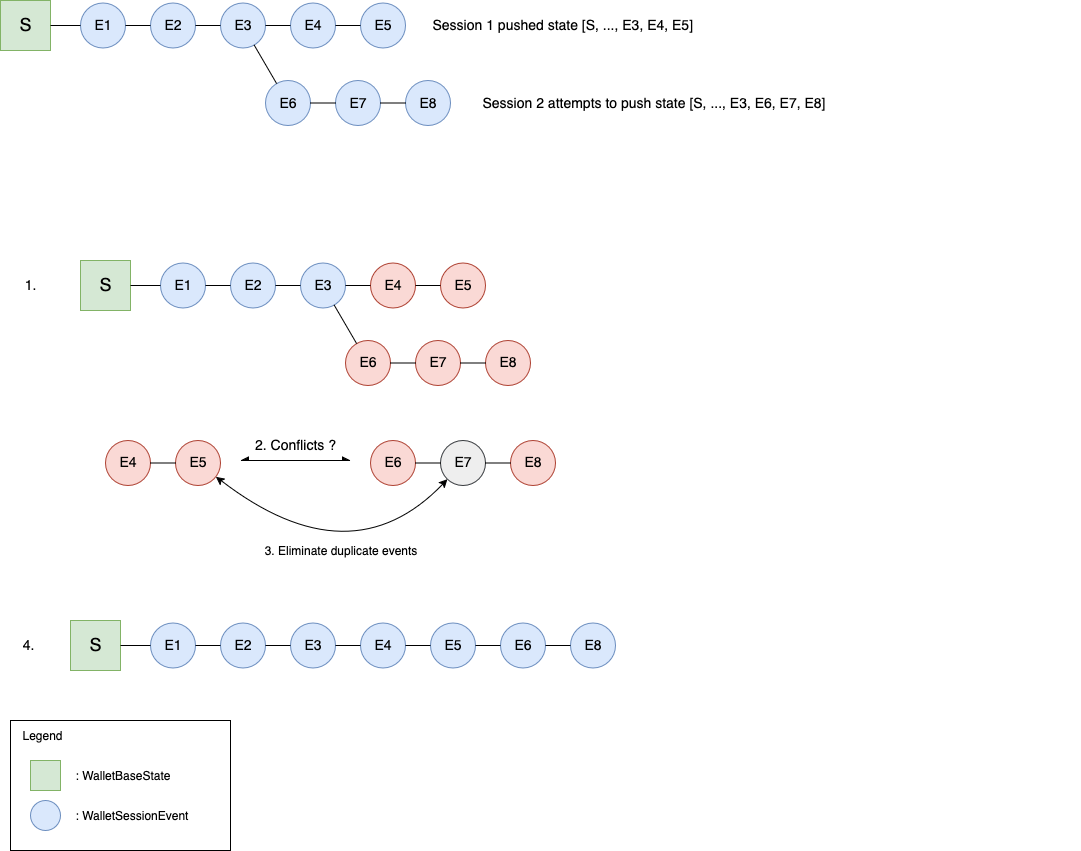

The diagram above was exported from draw.io. Its source (the exported page's mxGraphModel, read from the mxfile embedded in the PNG):
<mxGraphModel dx="1706" dy="894" grid="1" gridSize="10" guides="1" tooltips="1" connect="1" arrows="1" fold="1" page="1" pageScale="1" pageWidth="850" pageHeight="1100" math="0" shadow="0">
  <root>
    <mxCell id="0" />
    <mxCell id="1" parent="0" />
    <mxCell id="L-AfYSJtha8Xa6QFzumK-1" value="&lt;font style=&quot;font-size: 18px;&quot;&gt;S&lt;/font&gt;" style="whiteSpace=wrap;html=1;aspect=fixed;fillColor=#d5e8d4;strokeColor=#82b366;" vertex="1" parent="1">
      <mxGeometry x="140" y="180" width="50" height="50" as="geometry" />
    </mxCell>
    <mxCell id="L-AfYSJtha8Xa6QFzumK-2" value="&lt;font style=&quot;font-size: 14px;&quot;&gt;E1&lt;/font&gt;" style="ellipse;whiteSpace=wrap;html=1;aspect=fixed;fillColor=#dae8fc;strokeColor=#6c8ebf;" vertex="1" parent="1">
      <mxGeometry x="220" y="182.5" width="45" height="45" as="geometry" />
    </mxCell>
    <mxCell id="L-AfYSJtha8Xa6QFzumK-3" value="" style="endArrow=none;html=1;rounded=0;" edge="1" parent="1" source="L-AfYSJtha8Xa6QFzumK-1" target="L-AfYSJtha8Xa6QFzumK-2">
      <mxGeometry width="50" height="50" relative="1" as="geometry">
        <mxPoint x="410" y="370" as="sourcePoint" />
        <mxPoint x="460" y="320" as="targetPoint" />
      </mxGeometry>
    </mxCell>
    <mxCell id="L-AfYSJtha8Xa6QFzumK-4" value="&lt;font style=&quot;font-size: 14px;&quot;&gt;E2&lt;/font&gt;" style="ellipse;whiteSpace=wrap;html=1;aspect=fixed;fillColor=#dae8fc;strokeColor=#6c8ebf;" vertex="1" parent="1">
      <mxGeometry x="290" y="182.5" width="45" height="45" as="geometry" />
    </mxCell>
    <mxCell id="L-AfYSJtha8Xa6QFzumK-5" value="" style="endArrow=none;html=1;rounded=0;" edge="1" parent="1" source="L-AfYSJtha8Xa6QFzumK-2" target="L-AfYSJtha8Xa6QFzumK-4">
      <mxGeometry width="50" height="50" relative="1" as="geometry">
        <mxPoint x="410" y="370" as="sourcePoint" />
        <mxPoint x="460" y="320" as="targetPoint" />
      </mxGeometry>
    </mxCell>
    <mxCell id="L-AfYSJtha8Xa6QFzumK-6" value="&lt;font style=&quot;font-size: 14px;&quot;&gt;E3&lt;/font&gt;" style="ellipse;whiteSpace=wrap;html=1;aspect=fixed;fillColor=#dae8fc;strokeColor=#6c8ebf;" vertex="1" parent="1">
      <mxGeometry x="360" y="182.5" width="45" height="45" as="geometry" />
    </mxCell>
    <mxCell id="L-AfYSJtha8Xa6QFzumK-7" value="" style="endArrow=none;html=1;rounded=0;" edge="1" parent="1" source="L-AfYSJtha8Xa6QFzumK-4" target="L-AfYSJtha8Xa6QFzumK-6">
      <mxGeometry width="50" height="50" relative="1" as="geometry">
        <mxPoint x="410" y="370" as="sourcePoint" />
        <mxPoint x="460" y="320" as="targetPoint" />
      </mxGeometry>
    </mxCell>
    <mxCell id="L-AfYSJtha8Xa6QFzumK-8" value="&lt;font style=&quot;font-size: 14px;&quot;&gt;E4&lt;/font&gt;" style="ellipse;whiteSpace=wrap;html=1;aspect=fixed;fillColor=#dae8fc;strokeColor=#6c8ebf;" vertex="1" parent="1">
      <mxGeometry x="430" y="182.5" width="45" height="45" as="geometry" />
    </mxCell>
    <mxCell id="L-AfYSJtha8Xa6QFzumK-9" value="" style="endArrow=none;html=1;rounded=0;" edge="1" parent="1" source="L-AfYSJtha8Xa6QFzumK-6" target="L-AfYSJtha8Xa6QFzumK-8">
      <mxGeometry width="50" height="50" relative="1" as="geometry">
        <mxPoint x="400" y="320" as="sourcePoint" />
        <mxPoint x="450" y="270" as="targetPoint" />
      </mxGeometry>
    </mxCell>
    <mxCell id="L-AfYSJtha8Xa6QFzumK-10" value="&lt;font style=&quot;font-size: 14px;&quot;&gt;E5&lt;/font&gt;" style="ellipse;whiteSpace=wrap;html=1;aspect=fixed;fillColor=#dae8fc;strokeColor=#6c8ebf;" vertex="1" parent="1">
      <mxGeometry x="500" y="182.5" width="45" height="45" as="geometry" />
    </mxCell>
    <mxCell id="L-AfYSJtha8Xa6QFzumK-11" value="" style="endArrow=none;html=1;rounded=0;startSize=6;" edge="1" parent="1" source="L-AfYSJtha8Xa6QFzumK-8" target="L-AfYSJtha8Xa6QFzumK-10">
      <mxGeometry width="50" height="50" relative="1" as="geometry">
        <mxPoint x="400" y="320" as="sourcePoint" />
        <mxPoint x="450" y="270" as="targetPoint" />
      </mxGeometry>
    </mxCell>
    <mxCell id="L-AfYSJtha8Xa6QFzumK-12" value="&lt;font style=&quot;font-size: 14px;&quot;&gt;E6&lt;/font&gt;" style="ellipse;whiteSpace=wrap;html=1;aspect=fixed;fillColor=#dae8fc;strokeColor=#6c8ebf;" vertex="1" parent="1">
      <mxGeometry x="405" y="260" width="45" height="45" as="geometry" />
    </mxCell>
    <mxCell id="L-AfYSJtha8Xa6QFzumK-13" value="" style="endArrow=none;html=1;rounded=0;" edge="1" parent="1" source="L-AfYSJtha8Xa6QFzumK-6" target="L-AfYSJtha8Xa6QFzumK-12">
      <mxGeometry width="50" height="50" relative="1" as="geometry">
        <mxPoint x="400" y="320" as="sourcePoint" />
        <mxPoint x="450" y="270" as="targetPoint" />
      </mxGeometry>
    </mxCell>
    <mxCell id="L-AfYSJtha8Xa6QFzumK-14" value="&lt;font style=&quot;font-size: 14px;&quot;&gt;E7&lt;/font&gt;" style="ellipse;whiteSpace=wrap;html=1;aspect=fixed;fillColor=#dae8fc;strokeColor=#6c8ebf;" vertex="1" parent="1">
      <mxGeometry x="475" y="260" width="45" height="45" as="geometry" />
    </mxCell>
    <mxCell id="L-AfYSJtha8Xa6QFzumK-15" value="&lt;font style=&quot;font-size: 14px;&quot;&gt;E8&lt;/font&gt;" style="ellipse;whiteSpace=wrap;html=1;aspect=fixed;fillColor=#dae8fc;strokeColor=#6c8ebf;" vertex="1" parent="1">
      <mxGeometry x="545" y="260" width="45" height="45" as="geometry" />
    </mxCell>
    <mxCell id="L-AfYSJtha8Xa6QFzumK-16" value="" style="endArrow=none;html=1;rounded=0;" edge="1" parent="1" source="L-AfYSJtha8Xa6QFzumK-12" target="L-AfYSJtha8Xa6QFzumK-14">
      <mxGeometry width="50" height="50" relative="1" as="geometry">
        <mxPoint x="400" y="240" as="sourcePoint" />
        <mxPoint x="422" y="279" as="targetPoint" />
      </mxGeometry>
    </mxCell>
    <mxCell id="L-AfYSJtha8Xa6QFzumK-17" value="" style="endArrow=none;html=1;rounded=0;" edge="1" parent="1" source="L-AfYSJtha8Xa6QFzumK-14" target="L-AfYSJtha8Xa6QFzumK-15">
      <mxGeometry width="50" height="50" relative="1" as="geometry">
        <mxPoint x="460" y="280" as="sourcePoint" />
        <mxPoint x="485" y="280" as="targetPoint" />
      </mxGeometry>
    </mxCell>
    <mxCell id="L-AfYSJtha8Xa6QFzumK-18" value="&lt;div align=&quot;left&quot;&gt;&lt;font style=&quot;font-size: 14px;&quot;&gt;Session 1 pushed state [S, ..., E3, E4, E5]&lt;/font&gt;&lt;/div&gt;" style="text;html=1;align=left;verticalAlign=middle;whiteSpace=wrap;rounded=0;" vertex="1" parent="1">
      <mxGeometry x="570" y="190" width="600" height="30" as="geometry" />
    </mxCell>
    <mxCell id="L-AfYSJtha8Xa6QFzumK-19" value="&lt;div align=&quot;left&quot;&gt;&lt;font style=&quot;font-size: 14px;&quot;&gt;Session 2 attempts to push state [S, ..., E3, E6, E7, E8]&lt;/font&gt;&lt;/div&gt;" style="text;html=1;align=left;verticalAlign=middle;whiteSpace=wrap;rounded=0;" vertex="1" parent="1">
      <mxGeometry x="620" y="267.5" width="600" height="30" as="geometry" />
    </mxCell>
    <mxCell id="L-AfYSJtha8Xa6QFzumK-21" value="&lt;font style=&quot;font-size: 18px;&quot;&gt;S&lt;/font&gt;" style="whiteSpace=wrap;html=1;aspect=fixed;fillColor=#d5e8d4;strokeColor=#82b366;" vertex="1" parent="1">
      <mxGeometry x="220" y="440" width="50" height="50" as="geometry" />
    </mxCell>
    <mxCell id="L-AfYSJtha8Xa6QFzumK-22" value="&lt;font style=&quot;font-size: 14px;&quot;&gt;E1&lt;/font&gt;" style="ellipse;whiteSpace=wrap;html=1;aspect=fixed;fillColor=#dae8fc;strokeColor=#6c8ebf;" vertex="1" parent="1">
      <mxGeometry x="300" y="442.5" width="45" height="45" as="geometry" />
    </mxCell>
    <mxCell id="L-AfYSJtha8Xa6QFzumK-23" value="" style="endArrow=none;html=1;rounded=0;" edge="1" parent="1" source="L-AfYSJtha8Xa6QFzumK-21" target="L-AfYSJtha8Xa6QFzumK-22">
      <mxGeometry width="50" height="50" relative="1" as="geometry">
        <mxPoint x="490" y="630" as="sourcePoint" />
        <mxPoint x="540" y="580" as="targetPoint" />
      </mxGeometry>
    </mxCell>
    <mxCell id="L-AfYSJtha8Xa6QFzumK-24" value="&lt;font style=&quot;font-size: 14px;&quot;&gt;E2&lt;/font&gt;" style="ellipse;whiteSpace=wrap;html=1;aspect=fixed;fillColor=#dae8fc;strokeColor=#6c8ebf;" vertex="1" parent="1">
      <mxGeometry x="370" y="442.5" width="45" height="45" as="geometry" />
    </mxCell>
    <mxCell id="L-AfYSJtha8Xa6QFzumK-25" value="" style="endArrow=none;html=1;rounded=0;" edge="1" parent="1" source="L-AfYSJtha8Xa6QFzumK-22" target="L-AfYSJtha8Xa6QFzumK-24">
      <mxGeometry width="50" height="50" relative="1" as="geometry">
        <mxPoint x="490" y="630" as="sourcePoint" />
        <mxPoint x="540" y="580" as="targetPoint" />
      </mxGeometry>
    </mxCell>
    <mxCell id="L-AfYSJtha8Xa6QFzumK-26" value="&lt;font style=&quot;font-size: 14px;&quot;&gt;E3&lt;/font&gt;" style="ellipse;whiteSpace=wrap;html=1;aspect=fixed;fillColor=#dae8fc;strokeColor=#6c8ebf;" vertex="1" parent="1">
      <mxGeometry x="440" y="442.5" width="45" height="45" as="geometry" />
    </mxCell>
    <mxCell id="L-AfYSJtha8Xa6QFzumK-27" value="" style="endArrow=none;html=1;rounded=0;" edge="1" parent="1" source="L-AfYSJtha8Xa6QFzumK-24" target="L-AfYSJtha8Xa6QFzumK-26">
      <mxGeometry width="50" height="50" relative="1" as="geometry">
        <mxPoint x="490" y="630" as="sourcePoint" />
        <mxPoint x="540" y="580" as="targetPoint" />
      </mxGeometry>
    </mxCell>
    <mxCell id="L-AfYSJtha8Xa6QFzumK-28" value="&lt;font style=&quot;font-size: 14px;&quot;&gt;E4&lt;/font&gt;" style="ellipse;whiteSpace=wrap;html=1;aspect=fixed;fillColor=#fad9d5;strokeColor=#ae4132;" vertex="1" parent="1">
      <mxGeometry x="510" y="442.5" width="45" height="45" as="geometry" />
    </mxCell>
    <mxCell id="L-AfYSJtha8Xa6QFzumK-29" value="" style="endArrow=none;html=1;rounded=0;" edge="1" parent="1" source="L-AfYSJtha8Xa6QFzumK-26" target="L-AfYSJtha8Xa6QFzumK-28">
      <mxGeometry width="50" height="50" relative="1" as="geometry">
        <mxPoint x="480" y="580" as="sourcePoint" />
        <mxPoint x="530" y="530" as="targetPoint" />
      </mxGeometry>
    </mxCell>
    <mxCell id="L-AfYSJtha8Xa6QFzumK-30" value="&lt;font style=&quot;font-size: 14px;&quot;&gt;E5&lt;/font&gt;" style="ellipse;whiteSpace=wrap;html=1;aspect=fixed;fillColor=#fad9d5;strokeColor=#ae4132;" vertex="1" parent="1">
      <mxGeometry x="580" y="442.5" width="45" height="45" as="geometry" />
    </mxCell>
    <mxCell id="L-AfYSJtha8Xa6QFzumK-31" value="" style="endArrow=none;html=1;rounded=0;startSize=6;" edge="1" parent="1" source="L-AfYSJtha8Xa6QFzumK-28" target="L-AfYSJtha8Xa6QFzumK-30">
      <mxGeometry width="50" height="50" relative="1" as="geometry">
        <mxPoint x="480" y="580" as="sourcePoint" />
        <mxPoint x="530" y="530" as="targetPoint" />
      </mxGeometry>
    </mxCell>
    <mxCell id="L-AfYSJtha8Xa6QFzumK-32" value="&lt;font style=&quot;font-size: 14px;&quot;&gt;E6&lt;/font&gt;" style="ellipse;whiteSpace=wrap;html=1;aspect=fixed;fillColor=#fad9d5;strokeColor=#ae4132;" vertex="1" parent="1">
      <mxGeometry x="485" y="520" width="45" height="45" as="geometry" />
    </mxCell>
    <mxCell id="L-AfYSJtha8Xa6QFzumK-33" value="" style="endArrow=none;html=1;rounded=0;" edge="1" parent="1" source="L-AfYSJtha8Xa6QFzumK-26" target="L-AfYSJtha8Xa6QFzumK-32">
      <mxGeometry width="50" height="50" relative="1" as="geometry">
        <mxPoint x="480" y="580" as="sourcePoint" />
        <mxPoint x="530" y="530" as="targetPoint" />
      </mxGeometry>
    </mxCell>
    <mxCell id="L-AfYSJtha8Xa6QFzumK-34" value="&lt;font style=&quot;font-size: 14px;&quot;&gt;E7&lt;/font&gt;" style="ellipse;whiteSpace=wrap;html=1;aspect=fixed;fillColor=#fad9d5;strokeColor=#ae4132;" vertex="1" parent="1">
      <mxGeometry x="555" y="520" width="45" height="45" as="geometry" />
    </mxCell>
    <mxCell id="L-AfYSJtha8Xa6QFzumK-35" value="&lt;font style=&quot;font-size: 14px;&quot;&gt;E8&lt;/font&gt;" style="ellipse;whiteSpace=wrap;html=1;aspect=fixed;fillColor=#fad9d5;strokeColor=#ae4132;" vertex="1" parent="1">
      <mxGeometry x="625" y="520" width="45" height="45" as="geometry" />
    </mxCell>
    <mxCell id="L-AfYSJtha8Xa6QFzumK-36" value="" style="endArrow=none;html=1;rounded=0;" edge="1" parent="1" source="L-AfYSJtha8Xa6QFzumK-32" target="L-AfYSJtha8Xa6QFzumK-34">
      <mxGeometry width="50" height="50" relative="1" as="geometry">
        <mxPoint x="480" y="500" as="sourcePoint" />
        <mxPoint x="502" y="539" as="targetPoint" />
      </mxGeometry>
    </mxCell>
    <mxCell id="L-AfYSJtha8Xa6QFzumK-37" value="" style="endArrow=none;html=1;rounded=0;" edge="1" parent="1" source="L-AfYSJtha8Xa6QFzumK-34" target="L-AfYSJtha8Xa6QFzumK-35">
      <mxGeometry width="50" height="50" relative="1" as="geometry">
        <mxPoint x="540" y="540" as="sourcePoint" />
        <mxPoint x="565" y="540" as="targetPoint" />
      </mxGeometry>
    </mxCell>
    <mxCell id="L-AfYSJtha8Xa6QFzumK-38" value="&lt;font style=&quot;font-size: 14px;&quot;&gt;1.&lt;/font&gt;" style="text;html=1;align=center;verticalAlign=middle;whiteSpace=wrap;rounded=0;" vertex="1" parent="1">
      <mxGeometry x="140" y="450" width="60" height="30" as="geometry" />
    </mxCell>
    <mxCell id="L-AfYSJtha8Xa6QFzumK-39" value="&lt;font style=&quot;font-size: 14px;&quot;&gt;E4&lt;/font&gt;" style="ellipse;whiteSpace=wrap;html=1;aspect=fixed;fillColor=#fad9d5;strokeColor=#ae4132;" vertex="1" parent="1">
      <mxGeometry x="245" y="620" width="45" height="45" as="geometry" />
    </mxCell>
    <mxCell id="L-AfYSJtha8Xa6QFzumK-40" value="&lt;font style=&quot;font-size: 14px;&quot;&gt;E5&lt;/font&gt;" style="ellipse;whiteSpace=wrap;html=1;aspect=fixed;fillColor=#fad9d5;strokeColor=#ae4132;" vertex="1" parent="1">
      <mxGeometry x="315" y="620" width="45" height="45" as="geometry" />
    </mxCell>
    <mxCell id="L-AfYSJtha8Xa6QFzumK-41" value="" style="endArrow=none;html=1;rounded=0;startSize=6;" edge="1" parent="1" source="L-AfYSJtha8Xa6QFzumK-39" target="L-AfYSJtha8Xa6QFzumK-40">
      <mxGeometry width="50" height="50" relative="1" as="geometry">
        <mxPoint x="215" y="757.5" as="sourcePoint" />
        <mxPoint x="265" y="707.5" as="targetPoint" />
      </mxGeometry>
    </mxCell>
    <mxCell id="L-AfYSJtha8Xa6QFzumK-42" value="&lt;font style=&quot;font-size: 14px;&quot;&gt;E6&lt;/font&gt;" style="ellipse;whiteSpace=wrap;html=1;aspect=fixed;fillColor=#fad9d5;strokeColor=#ae4132;" vertex="1" parent="1">
      <mxGeometry x="510" y="620" width="45" height="45" as="geometry" />
    </mxCell>
    <mxCell id="L-AfYSJtha8Xa6QFzumK-43" value="&lt;font style=&quot;font-size: 14px;&quot;&gt;E7&lt;/font&gt;" style="ellipse;whiteSpace=wrap;html=1;aspect=fixed;fillColor=#eeeeee;strokeColor=#36393d;" vertex="1" parent="1">
      <mxGeometry x="580" y="620" width="45" height="45" as="geometry" />
    </mxCell>
    <mxCell id="L-AfYSJtha8Xa6QFzumK-44" value="&lt;font style=&quot;font-size: 14px;&quot;&gt;E8&lt;/font&gt;" style="ellipse;whiteSpace=wrap;html=1;aspect=fixed;fillColor=#fad9d5;strokeColor=#ae4132;" vertex="1" parent="1">
      <mxGeometry x="650" y="620" width="45" height="45" as="geometry" />
    </mxCell>
    <mxCell id="L-AfYSJtha8Xa6QFzumK-45" value="" style="endArrow=none;html=1;rounded=0;" edge="1" parent="1" source="L-AfYSJtha8Xa6QFzumK-42" target="L-AfYSJtha8Xa6QFzumK-43">
      <mxGeometry width="50" height="50" relative="1" as="geometry">
        <mxPoint x="505" y="600" as="sourcePoint" />
        <mxPoint x="527" y="639" as="targetPoint" />
      </mxGeometry>
    </mxCell>
    <mxCell id="L-AfYSJtha8Xa6QFzumK-46" value="" style="endArrow=none;html=1;rounded=0;" edge="1" parent="1" source="L-AfYSJtha8Xa6QFzumK-43" target="L-AfYSJtha8Xa6QFzumK-44">
      <mxGeometry width="50" height="50" relative="1" as="geometry">
        <mxPoint x="565" y="640" as="sourcePoint" />
        <mxPoint x="590" y="640" as="targetPoint" />
      </mxGeometry>
    </mxCell>
    <mxCell id="L-AfYSJtha8Xa6QFzumK-47" value="" style="endArrow=async;startArrow=async;html=1;rounded=0;startFill=1;endFill=1;" edge="1" parent="1">
      <mxGeometry width="50" height="50" relative="1" as="geometry">
        <mxPoint x="380" y="640" as="sourcePoint" />
        <mxPoint x="490" y="640" as="targetPoint" />
      </mxGeometry>
    </mxCell>
    <mxCell id="L-AfYSJtha8Xa6QFzumK-48" value="&lt;font style=&quot;font-size: 12px;&quot;&gt;3. Eliminate duplicate events&lt;/font&gt;" style="endArrow=classic;startArrow=classic;html=1;rounded=0;curved=1;" edge="1" parent="1" source="L-AfYSJtha8Xa6QFzumK-40" target="L-AfYSJtha8Xa6QFzumK-43">
      <mxGeometry x="-0.0729" y="18" width="50" height="50" relative="1" as="geometry">
        <mxPoint x="415" y="750" as="sourcePoint" />
        <mxPoint x="465" y="700" as="targetPoint" />
        <Array as="points">
          <mxPoint x="490" y="760" />
        </Array>
        <mxPoint as="offset" />
      </mxGeometry>
    </mxCell>
    <mxCell id="L-AfYSJtha8Xa6QFzumK-49" value="&lt;font style=&quot;font-size: 14px;&quot;&gt;2. Conflicts ?&lt;/font&gt;" style="text;html=1;align=center;verticalAlign=middle;whiteSpace=wrap;rounded=0;" vertex="1" parent="1">
      <mxGeometry x="380" y="610" width="110" height="30" as="geometry" />
    </mxCell>
    <mxCell id="L-AfYSJtha8Xa6QFzumK-51" value="&lt;font style=&quot;font-size: 18px;&quot;&gt;S&lt;/font&gt;" style="whiteSpace=wrap;html=1;aspect=fixed;fillColor=#d5e8d4;strokeColor=#82b366;" vertex="1" parent="1">
      <mxGeometry x="210" y="800" width="50" height="50" as="geometry" />
    </mxCell>
    <mxCell id="L-AfYSJtha8Xa6QFzumK-52" value="&lt;font style=&quot;font-size: 14px;&quot;&gt;E1&lt;/font&gt;" style="ellipse;whiteSpace=wrap;html=1;aspect=fixed;fillColor=#dae8fc;strokeColor=#6c8ebf;" vertex="1" parent="1">
      <mxGeometry x="290" y="802.5" width="45" height="45" as="geometry" />
    </mxCell>
    <mxCell id="L-AfYSJtha8Xa6QFzumK-53" value="" style="endArrow=none;html=1;rounded=0;" edge="1" parent="1" source="L-AfYSJtha8Xa6QFzumK-51" target="L-AfYSJtha8Xa6QFzumK-52">
      <mxGeometry width="50" height="50" relative="1" as="geometry">
        <mxPoint x="480" y="990" as="sourcePoint" />
        <mxPoint x="530" y="940" as="targetPoint" />
      </mxGeometry>
    </mxCell>
    <mxCell id="L-AfYSJtha8Xa6QFzumK-54" value="&lt;font style=&quot;font-size: 14px;&quot;&gt;E2&lt;/font&gt;" style="ellipse;whiteSpace=wrap;html=1;aspect=fixed;fillColor=#dae8fc;strokeColor=#6c8ebf;" vertex="1" parent="1">
      <mxGeometry x="360" y="802.5" width="45" height="45" as="geometry" />
    </mxCell>
    <mxCell id="L-AfYSJtha8Xa6QFzumK-55" value="" style="endArrow=none;html=1;rounded=0;" edge="1" parent="1" source="L-AfYSJtha8Xa6QFzumK-52" target="L-AfYSJtha8Xa6QFzumK-54">
      <mxGeometry width="50" height="50" relative="1" as="geometry">
        <mxPoint x="480" y="990" as="sourcePoint" />
        <mxPoint x="530" y="940" as="targetPoint" />
      </mxGeometry>
    </mxCell>
    <mxCell id="L-AfYSJtha8Xa6QFzumK-56" value="&lt;font style=&quot;font-size: 14px;&quot;&gt;E3&lt;/font&gt;" style="ellipse;whiteSpace=wrap;html=1;aspect=fixed;fillColor=#dae8fc;strokeColor=#6c8ebf;" vertex="1" parent="1">
      <mxGeometry x="430" y="802.5" width="45" height="45" as="geometry" />
    </mxCell>
    <mxCell id="L-AfYSJtha8Xa6QFzumK-57" value="" style="endArrow=none;html=1;rounded=0;" edge="1" parent="1" source="L-AfYSJtha8Xa6QFzumK-54" target="L-AfYSJtha8Xa6QFzumK-56">
      <mxGeometry width="50" height="50" relative="1" as="geometry">
        <mxPoint x="480" y="990" as="sourcePoint" />
        <mxPoint x="530" y="940" as="targetPoint" />
      </mxGeometry>
    </mxCell>
    <mxCell id="L-AfYSJtha8Xa6QFzumK-58" value="&lt;font style=&quot;font-size: 14px;&quot;&gt;E4&lt;/font&gt;" style="ellipse;whiteSpace=wrap;html=1;aspect=fixed;fillColor=#dae8fc;strokeColor=#6c8ebf;" vertex="1" parent="1">
      <mxGeometry x="500" y="802.5" width="45" height="45" as="geometry" />
    </mxCell>
    <mxCell id="L-AfYSJtha8Xa6QFzumK-59" value="" style="endArrow=none;html=1;rounded=0;" edge="1" parent="1" source="L-AfYSJtha8Xa6QFzumK-56" target="L-AfYSJtha8Xa6QFzumK-58">
      <mxGeometry width="50" height="50" relative="1" as="geometry">
        <mxPoint x="470" y="940" as="sourcePoint" />
        <mxPoint x="520" y="890" as="targetPoint" />
      </mxGeometry>
    </mxCell>
    <mxCell id="L-AfYSJtha8Xa6QFzumK-60" value="&lt;font style=&quot;font-size: 14px;&quot;&gt;E5&lt;/font&gt;" style="ellipse;whiteSpace=wrap;html=1;aspect=fixed;fillColor=#dae8fc;strokeColor=#6c8ebf;" vertex="1" parent="1">
      <mxGeometry x="570" y="802.5" width="45" height="45" as="geometry" />
    </mxCell>
    <mxCell id="L-AfYSJtha8Xa6QFzumK-61" value="" style="endArrow=none;html=1;rounded=0;startSize=6;" edge="1" parent="1" source="L-AfYSJtha8Xa6QFzumK-58" target="L-AfYSJtha8Xa6QFzumK-60">
      <mxGeometry width="50" height="50" relative="1" as="geometry">
        <mxPoint x="470" y="940" as="sourcePoint" />
        <mxPoint x="520" y="890" as="targetPoint" />
      </mxGeometry>
    </mxCell>
    <mxCell id="L-AfYSJtha8Xa6QFzumK-62" value="&lt;font style=&quot;font-size: 14px;&quot;&gt;E6&lt;/font&gt;" style="ellipse;whiteSpace=wrap;html=1;aspect=fixed;fillColor=#dae8fc;strokeColor=#6c8ebf;" vertex="1" parent="1">
      <mxGeometry x="640" y="802.5" width="45" height="45" as="geometry" />
    </mxCell>
    <mxCell id="L-AfYSJtha8Xa6QFzumK-63" value="&lt;font style=&quot;font-size: 14px;&quot;&gt;E8&lt;/font&gt;" style="ellipse;whiteSpace=wrap;html=1;aspect=fixed;fillColor=#dae8fc;strokeColor=#6c8ebf;" vertex="1" parent="1">
      <mxGeometry x="710" y="802.5" width="45" height="45" as="geometry" />
    </mxCell>
    <mxCell id="L-AfYSJtha8Xa6QFzumK-64" value="" style="endArrow=none;html=1;rounded=0;startSize=6;" edge="1" parent="1" source="L-AfYSJtha8Xa6QFzumK-60" target="L-AfYSJtha8Xa6QFzumK-62">
      <mxGeometry width="50" height="50" relative="1" as="geometry">
        <mxPoint x="570" y="820" as="sourcePoint" />
        <mxPoint x="595" y="820" as="targetPoint" />
      </mxGeometry>
    </mxCell>
    <mxCell id="L-AfYSJtha8Xa6QFzumK-65" value="" style="endArrow=none;html=1;rounded=0;startSize=6;" edge="1" parent="1" source="L-AfYSJtha8Xa6QFzumK-62" target="L-AfYSJtha8Xa6QFzumK-63">
      <mxGeometry width="50" height="50" relative="1" as="geometry">
        <mxPoint x="650" y="820" as="sourcePoint" />
        <mxPoint x="675" y="820" as="targetPoint" />
      </mxGeometry>
    </mxCell>
    <mxCell id="L-AfYSJtha8Xa6QFzumK-66" value="&lt;font style=&quot;font-size: 14px;&quot;&gt;4.&amp;nbsp;&lt;/font&gt;" style="text;html=1;align=center;verticalAlign=middle;whiteSpace=wrap;rounded=0;" vertex="1" parent="1">
      <mxGeometry x="140" y="810" width="60" height="30" as="geometry" />
    </mxCell>
    <mxCell id="2m6T0H1768Cdxcg_U--j-7" value="" style="rounded=0;whiteSpace=wrap;html=1;" vertex="1" parent="1">
      <mxGeometry x="150" y="900" width="220" height="130" as="geometry" />
    </mxCell>
    <mxCell id="2m6T0H1768Cdxcg_U--j-8" value="&lt;div align=&quot;left&quot;&gt;Legend&lt;/div&gt;" style="text;html=1;align=left;verticalAlign=middle;whiteSpace=wrap;rounded=0;" vertex="1" parent="1">
      <mxGeometry x="160" y="900" width="190" height="30" as="geometry" />
    </mxCell>
    <mxCell id="2m6T0H1768Cdxcg_U--j-9" value="" style="whiteSpace=wrap;html=1;aspect=fixed;fillColor=#d5e8d4;strokeColor=#82b366;" vertex="1" parent="1">
      <mxGeometry x="170" y="940" width="30" height="30" as="geometry" />
    </mxCell>
    <mxCell id="2m6T0H1768Cdxcg_U--j-10" value="" style="ellipse;whiteSpace=wrap;html=1;aspect=fixed;fillColor=#dae8fc;strokeColor=#6c8ebf;" vertex="1" parent="1">
      <mxGeometry x="170" y="980" width="30" height="30" as="geometry" />
    </mxCell>
    <mxCell id="2m6T0H1768Cdxcg_U--j-11" value="&lt;div align=&quot;left&quot;&gt;&lt;font&gt;: WalletBaseState&lt;/font&gt;&lt;/div&gt;" style="text;html=1;align=left;verticalAlign=middle;whiteSpace=wrap;rounded=0;" vertex="1" parent="1">
      <mxGeometry x="212.5" y="940" width="110" height="30" as="geometry" />
    </mxCell>
    <mxCell id="2m6T0H1768Cdxcg_U--j-12" value="&lt;div align=&quot;left&quot;&gt;: WalletSessionEvent&lt;/div&gt;" style="text;html=1;align=left;verticalAlign=middle;whiteSpace=wrap;rounded=0;" vertex="1" parent="1">
      <mxGeometry x="212.5" y="980" width="125" height="30" as="geometry" />
    </mxCell>
  </root>
</mxGraphModel>